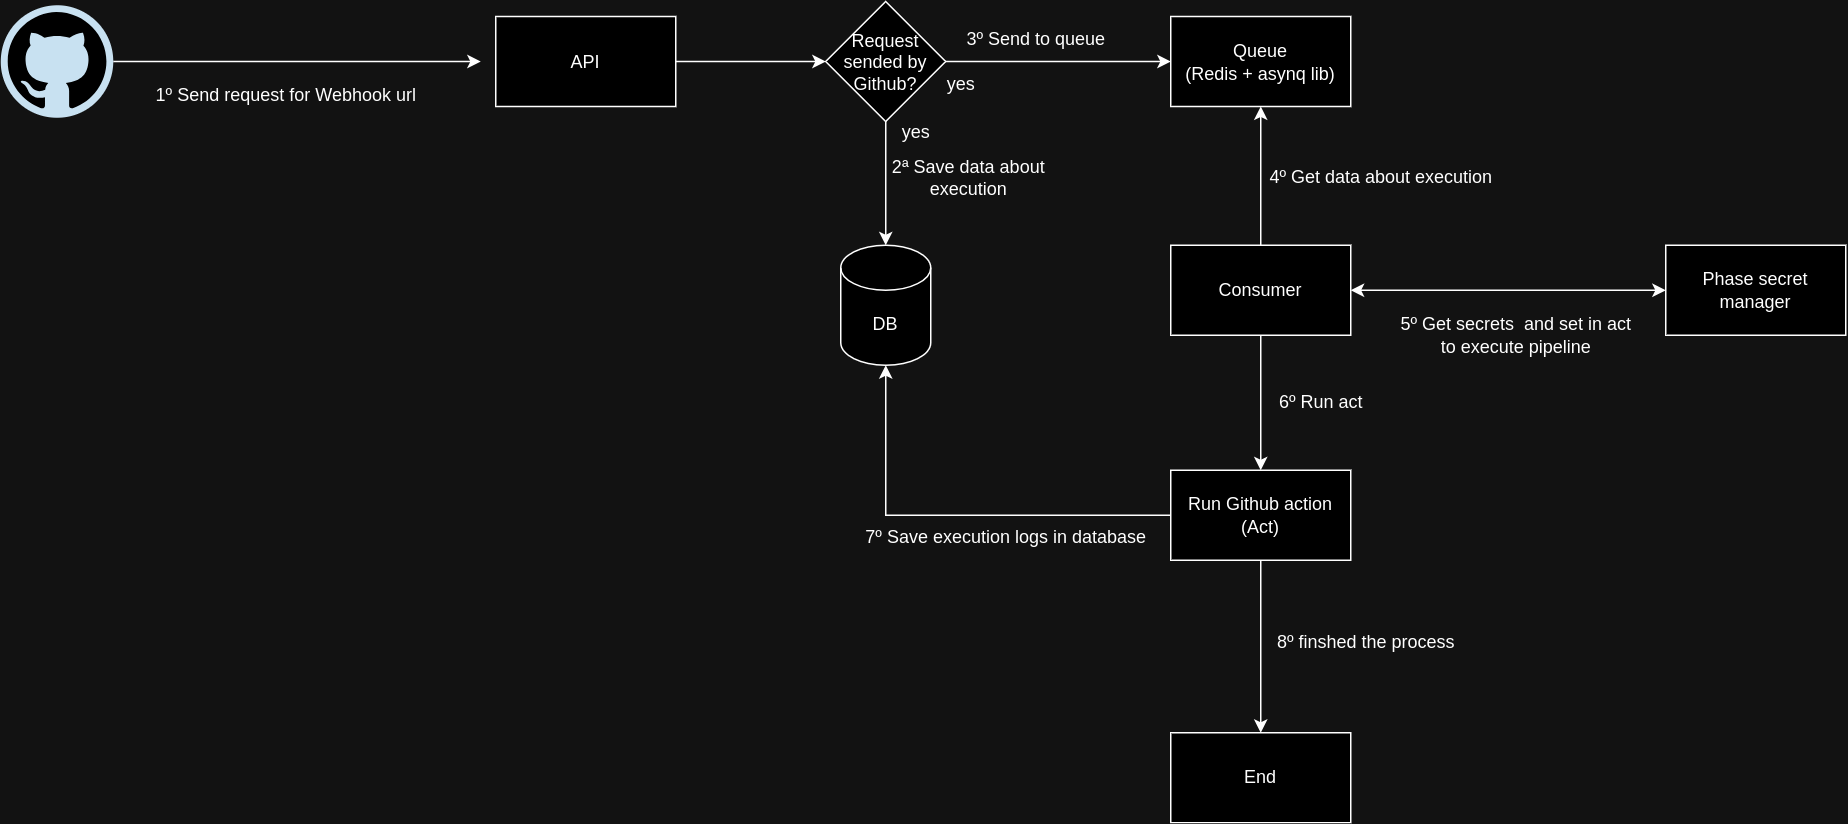

The diagram above was exported from draw.io. Its source (the exported page's mxGraphModel, read from the mxfile embedded in the PNG):
<mxGraphModel dx="2615" dy="1025" grid="1" gridSize="10" guides="1" tooltips="1" connect="1" arrows="1" fold="1" page="1" pageScale="1" pageWidth="827" pageHeight="1169" math="0" shadow="0">
  <root>
    <mxCell id="0" />
    <mxCell id="1" parent="0" />
    <mxCell id="BR7K8P8iMDD2PlKkWaAp-3" style="edgeStyle=orthogonalEdgeStyle;rounded=0;orthogonalLoop=1;jettySize=auto;html=1;" edge="1" parent="1" source="BR7K8P8iMDD2PlKkWaAp-1">
      <mxGeometry relative="1" as="geometry">
        <mxPoint x="470" y="137.5" as="targetPoint" />
      </mxGeometry>
    </mxCell>
    <mxCell id="BR7K8P8iMDD2PlKkWaAp-1" value="" style="dashed=0;outlineConnect=0;html=1;align=center;labelPosition=center;verticalLabelPosition=bottom;verticalAlign=top;shape=mxgraph.weblogos.github" vertex="1" parent="1">
      <mxGeometry x="150" y="100" width="75" height="75" as="geometry" />
    </mxCell>
    <mxCell id="BR7K8P8iMDD2PlKkWaAp-6" value="" style="edgeStyle=orthogonalEdgeStyle;rounded=0;orthogonalLoop=1;jettySize=auto;html=1;" edge="1" parent="1" source="BR7K8P8iMDD2PlKkWaAp-2" target="BR7K8P8iMDD2PlKkWaAp-5">
      <mxGeometry relative="1" as="geometry" />
    </mxCell>
    <mxCell id="BR7K8P8iMDD2PlKkWaAp-2" value="API" style="rounded=0;whiteSpace=wrap;html=1;" vertex="1" parent="1">
      <mxGeometry x="480" y="107.5" width="120" height="60" as="geometry" />
    </mxCell>
    <mxCell id="BR7K8P8iMDD2PlKkWaAp-4" value="1º Send request for Webhook url" style="text;html=1;align=center;verticalAlign=middle;resizable=0;points=[];autosize=1;strokeColor=none;fillColor=none;" vertex="1" parent="1">
      <mxGeometry x="240" y="145" width="200" height="30" as="geometry" />
    </mxCell>
    <mxCell id="BR7K8P8iMDD2PlKkWaAp-8" style="edgeStyle=orthogonalEdgeStyle;rounded=0;orthogonalLoop=1;jettySize=auto;html=1;exitX=1;exitY=0.5;exitDx=0;exitDy=0;" edge="1" parent="1" source="BR7K8P8iMDD2PlKkWaAp-5" target="BR7K8P8iMDD2PlKkWaAp-7">
      <mxGeometry relative="1" as="geometry" />
    </mxCell>
    <mxCell id="BR7K8P8iMDD2PlKkWaAp-15" style="edgeStyle=orthogonalEdgeStyle;rounded=0;orthogonalLoop=1;jettySize=auto;html=1;" edge="1" parent="1" source="BR7K8P8iMDD2PlKkWaAp-5" target="BR7K8P8iMDD2PlKkWaAp-13">
      <mxGeometry relative="1" as="geometry" />
    </mxCell>
    <mxCell id="BR7K8P8iMDD2PlKkWaAp-5" value="Request sended by Github?" style="rhombus;whiteSpace=wrap;html=1;rounded=0;" vertex="1" parent="1">
      <mxGeometry x="700" y="97.5" width="80" height="80" as="geometry" />
    </mxCell>
    <mxCell id="BR7K8P8iMDD2PlKkWaAp-7" value="Queue&lt;div&gt;(Redis + asynq lib)&lt;/div&gt;" style="rounded=0;whiteSpace=wrap;html=1;" vertex="1" parent="1">
      <mxGeometry x="930" y="107.5" width="120" height="60" as="geometry" />
    </mxCell>
    <mxCell id="BR7K8P8iMDD2PlKkWaAp-10" style="edgeStyle=orthogonalEdgeStyle;rounded=0;orthogonalLoop=1;jettySize=auto;html=1;entryX=0.5;entryY=1;entryDx=0;entryDy=0;" edge="1" parent="1" source="BR7K8P8iMDD2PlKkWaAp-9" target="BR7K8P8iMDD2PlKkWaAp-7">
      <mxGeometry relative="1" as="geometry" />
    </mxCell>
    <mxCell id="BR7K8P8iMDD2PlKkWaAp-12" style="edgeStyle=orthogonalEdgeStyle;rounded=0;orthogonalLoop=1;jettySize=auto;html=1;entryX=0.5;entryY=0;entryDx=0;entryDy=0;" edge="1" parent="1" source="BR7K8P8iMDD2PlKkWaAp-9" target="BR7K8P8iMDD2PlKkWaAp-11">
      <mxGeometry relative="1" as="geometry" />
    </mxCell>
    <mxCell id="BR7K8P8iMDD2PlKkWaAp-9" value="Consumer" style="rounded=0;whiteSpace=wrap;html=1;" vertex="1" parent="1">
      <mxGeometry x="930" y="260" width="120" height="60" as="geometry" />
    </mxCell>
    <mxCell id="BR7K8P8iMDD2PlKkWaAp-21" style="edgeStyle=orthogonalEdgeStyle;rounded=0;orthogonalLoop=1;jettySize=auto;html=1;" edge="1" parent="1" source="BR7K8P8iMDD2PlKkWaAp-11" target="BR7K8P8iMDD2PlKkWaAp-20">
      <mxGeometry relative="1" as="geometry" />
    </mxCell>
    <mxCell id="BR7K8P8iMDD2PlKkWaAp-11" value="Run Github action&lt;div&gt;(Act)&lt;/div&gt;" style="rounded=0;whiteSpace=wrap;html=1;" vertex="1" parent="1">
      <mxGeometry x="930" y="410" width="120" height="60" as="geometry" />
    </mxCell>
    <mxCell id="BR7K8P8iMDD2PlKkWaAp-13" value="DB" style="shape=cylinder3;whiteSpace=wrap;html=1;boundedLbl=1;backgroundOutline=1;size=15;" vertex="1" parent="1">
      <mxGeometry x="710" y="260" width="60" height="80" as="geometry" />
    </mxCell>
    <mxCell id="BR7K8P8iMDD2PlKkWaAp-16" style="edgeStyle=orthogonalEdgeStyle;rounded=0;orthogonalLoop=1;jettySize=auto;html=1;entryX=0.5;entryY=1;entryDx=0;entryDy=0;entryPerimeter=0;" edge="1" parent="1" source="BR7K8P8iMDD2PlKkWaAp-11" target="BR7K8P8iMDD2PlKkWaAp-13">
      <mxGeometry relative="1" as="geometry" />
    </mxCell>
    <mxCell id="BR7K8P8iMDD2PlKkWaAp-17" value="Phase secret manager" style="rounded=0;whiteSpace=wrap;html=1;" vertex="1" parent="1">
      <mxGeometry x="1260" y="260" width="120" height="60" as="geometry" />
    </mxCell>
    <mxCell id="BR7K8P8iMDD2PlKkWaAp-19" value="" style="endArrow=classic;startArrow=classic;html=1;rounded=0;entryX=0;entryY=0.5;entryDx=0;entryDy=0;exitX=1;exitY=0.5;exitDx=0;exitDy=0;" edge="1" parent="1" source="BR7K8P8iMDD2PlKkWaAp-9" target="BR7K8P8iMDD2PlKkWaAp-17">
      <mxGeometry width="50" height="50" relative="1" as="geometry">
        <mxPoint x="1150" y="410" as="sourcePoint" />
        <mxPoint x="1200" y="360" as="targetPoint" />
      </mxGeometry>
    </mxCell>
    <mxCell id="BR7K8P8iMDD2PlKkWaAp-20" value="End" style="rounded=0;whiteSpace=wrap;html=1;" vertex="1" parent="1">
      <mxGeometry x="930" y="585" width="120" height="60" as="geometry" />
    </mxCell>
    <mxCell id="BR7K8P8iMDD2PlKkWaAp-22" value="3º Send to queue" style="text;html=1;align=center;verticalAlign=middle;resizable=0;points=[];autosize=1;strokeColor=none;fillColor=none;" vertex="1" parent="1">
      <mxGeometry x="780" y="108" width="120" height="30" as="geometry" />
    </mxCell>
    <mxCell id="BR7K8P8iMDD2PlKkWaAp-23" value="7º Save execution logs in database" style="text;html=1;align=center;verticalAlign=middle;resizable=0;points=[];autosize=1;strokeColor=none;fillColor=none;" vertex="1" parent="1">
      <mxGeometry x="715" y="440" width="210" height="30" as="geometry" />
    </mxCell>
    <mxCell id="BR7K8P8iMDD2PlKkWaAp-24" value="2ª Save data about&lt;div&gt;execution&lt;/div&gt;" style="text;html=1;align=center;verticalAlign=middle;resizable=0;points=[];autosize=1;strokeColor=none;fillColor=none;" vertex="1" parent="1">
      <mxGeometry x="730" y="195" width="130" height="40" as="geometry" />
    </mxCell>
    <mxCell id="BR7K8P8iMDD2PlKkWaAp-25" value="4º Get data about execution" style="text;html=1;align=center;verticalAlign=middle;resizable=0;points=[];autosize=1;strokeColor=none;fillColor=none;" vertex="1" parent="1">
      <mxGeometry x="985" y="200" width="170" height="30" as="geometry" />
    </mxCell>
    <mxCell id="BR7K8P8iMDD2PlKkWaAp-26" value="5º Get secrets&amp;nbsp; and set in act&lt;div&gt;to execute pipeline&lt;/div&gt;" style="text;html=1;align=center;verticalAlign=middle;resizable=0;points=[];autosize=1;strokeColor=none;fillColor=none;" vertex="1" parent="1">
      <mxGeometry x="1070" y="300" width="180" height="40" as="geometry" />
    </mxCell>
    <mxCell id="BR7K8P8iMDD2PlKkWaAp-27" value="yes" style="text;html=1;align=center;verticalAlign=middle;resizable=0;points=[];autosize=1;strokeColor=none;fillColor=none;" vertex="1" parent="1">
      <mxGeometry x="770" y="138" width="40" height="30" as="geometry" />
    </mxCell>
    <mxCell id="BR7K8P8iMDD2PlKkWaAp-28" value="yes" style="text;html=1;align=center;verticalAlign=middle;resizable=0;points=[];autosize=1;strokeColor=none;fillColor=none;" vertex="1" parent="1">
      <mxGeometry x="740" y="170" width="40" height="30" as="geometry" />
    </mxCell>
    <mxCell id="BR7K8P8iMDD2PlKkWaAp-29" value="6º Run act" style="text;html=1;align=center;verticalAlign=middle;resizable=0;points=[];autosize=1;strokeColor=none;fillColor=none;" vertex="1" parent="1">
      <mxGeometry x="990" y="350" width="80" height="30" as="geometry" />
    </mxCell>
    <mxCell id="BR7K8P8iMDD2PlKkWaAp-30" value="8º finshed the process" style="text;html=1;align=center;verticalAlign=middle;resizable=0;points=[];autosize=1;strokeColor=none;fillColor=none;" vertex="1" parent="1">
      <mxGeometry x="990" y="510" width="140" height="30" as="geometry" />
    </mxCell>
  </root>
</mxGraphModel>